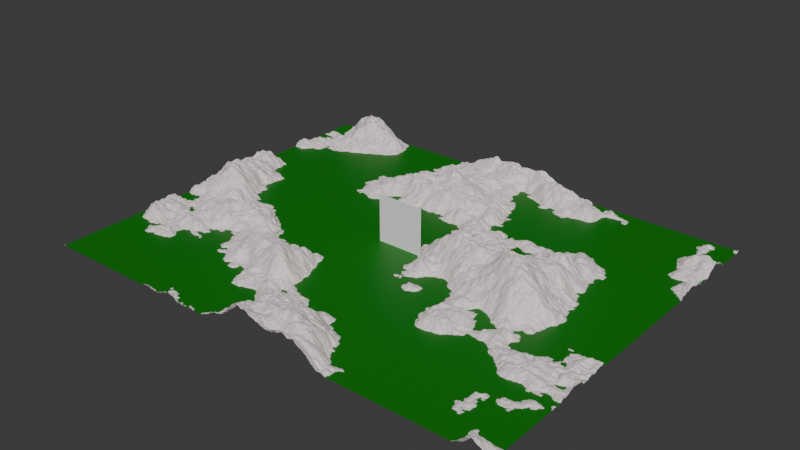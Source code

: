 # Source: random_map_generator.blend  (saved by Blender 4.2.66; exported with 4.5.12 LTS)
import bpy
from mathutils import Matrix  # noqa: F401  (used for matrix-valued properties, if any)

bpy.ops.wm.read_factory_settings(use_empty=True)
scene = bpy.context.scene
scene.name = 'Scene'

# ---- collections
col_collection = bpy.data.collections.new('Collection'); scene.collection.children.link(col_collection)

# ---- materials (node trees are filled in below, after node groups)
mat_water = bpy.data.materials.new('Water')
mat_displacement = bpy.data.materials.new('Displacement')

# ---- node groups
ng_nodegroup = bpy.data.node_groups.new('NodeGroup', 'GeometryNodeTree')
_s = ng_nodegroup.interface.new_socket(name='Vector', in_out='OUTPUT', socket_type='NodeSocketVector')
_s = ng_nodegroup.interface.new_socket(name='Mountain Offset', in_out='INPUT', socket_type='NodeSocketFloat')
_s.min_value = -1e+04
_s.max_value = 1e+04
_s = ng_nodegroup.interface.new_socket(name='Mountain Height', in_out='INPUT', socket_type='NodeSocketFloat')
_s.default_value = 1.0
_s.min_value = -1e+04
_s.max_value = 1e+04
_s = ng_nodegroup.interface.new_socket(name='Mountain Scale', in_out='INPUT', socket_type='NodeSocketFloat')
_s = ng_nodegroup.interface.new_socket(name='UV Map', in_out='INPUT', socket_type='NodeSocketVector')
_s.min_value = -1e+04
_s.max_value = 1e+04
_s = ng_nodegroup.interface.new_socket(name='Mountain Noise Offset', in_out='INPUT', socket_type='NodeSocketVector')
_s.default_value = (3.8, 2.6, -1.77)
_s.min_value = -1e+04
_s.max_value = 1e+04
_N = ng_nodegroup.nodes; _L = ng_nodegroup.links
n0 = _N.new('NodeGroupOutput'); n0.name = 'Group Output'; n0.location = (639, -1)
n1 = _N.new('NodeGroupInput'); n1.name = 'Group Input'; n1.location = (-880, -6)
n2 = _N.new('ShaderNodeTexNoise'); n2.name = 'Noise Texture'; n2.location = (-331, 57)
n2.inputs[3].default_value = 15.0
n3 = _N.new('ShaderNodeCombineXYZ'); n3.name = 'Combine XYZ'; n3.location = (449, -57)
n3.hide = True
n4 = _N.new('ShaderNodeMath'); n4.name = 'Math.004'; n4.location = (67, 13)
n4.operation = 'MULTIPLY'
n5 = _N.new('ShaderNodeMapRange'); n5.name = 'Map Range'; n5.location = (-127, 45)
n5.clamp = False
n5.inputs[3].default_value = -2000.0
n5.inputs[4].default_value = 2000.0
n6 = _N.new('ShaderNodeVectorMath'); n6.name = 'Vector Math.001'; n6.location = (-580, -20)
n7 = _N.new('ShaderNodeMath'); n7.name = 'Math.005'; n7.location = (270, -59)
n7.hide = True
n8 = _N.new('NodeReroute'); n8.name = 'Reroute'; n8.location = (-617, 119)
n8.width = 16
n8.socket_idname = 'NodeSocketFloat'
n9 = _N.new('NodeReroute'); n9.name = 'Reroute.001'; n9.location = (-614, 78)
n9.width = 16
n9.socket_idname = 'NodeSocketFloat'
n10 = _N.new('NodeReroute'); n10.name = 'Reroute.002'; n10.location = (186, 118)
n10.width = 16
n10.socket_idname = 'NodeSocketFloat'
n11 = _N.new('NodeReroute'); n11.name = 'Reroute.003'; n11.location = (6, 78)
n11.width = 16
n11.socket_idname = 'NodeSocketFloat'
n12 = _N.new('ShaderNodeMath'); n12.name = 'Math'; n12.location = (-554, 258)
n12.use_clamp = True
n12.inputs[1].default_value = 10.0
_L.new(n4.outputs[0], n7.inputs[0])
_L.new(n2.outputs[0], n5.inputs[0])
_L.new(n5.outputs[0], n4.inputs[0])
_L.new(n6.outputs[0], n2.inputs[0])
_L.new(n7.outputs[0], n3.inputs[2])
_L.new(n1.outputs[3], n6.inputs[0])
_L.new(n1.outputs[4], n6.inputs[1])
_L.new(n3.outputs[0], n0.inputs[0])
_L.new(n9.outputs[0], n11.inputs[0])
_L.new(n12.outputs[0], n10.inputs[0])
_L.new(n8.outputs[0], n12.inputs[0])
_L.new(n10.outputs[0], n7.inputs[1])
_L.new(n11.outputs[0], n4.inputs[1])
_L.new(n1.outputs[1], n9.inputs[0])
_L.new(n1.outputs[0], n8.inputs[0])
_L.new(n1.outputs[2], n2.inputs[2])
n0.is_active_output = True
ng_map_generator = bpy.data.node_groups.new('Map Generator', 'GeometryNodeTree')
_s = ng_map_generator.interface.new_socket(name='Geometry', in_out='OUTPUT', socket_type='NodeSocketGeometry')
_s = ng_map_generator.interface.new_socket(name='Size X', in_out='INPUT', socket_type='NodeSocketInt')
_s.min_value = 0
_s.max_value = 100
_s.description = 'The width of the map in km'
_s = ng_map_generator.interface.new_socket(name='Size Y', in_out='INPUT', socket_type='NodeSocketInt')
_s.min_value = 0
_s.max_value = 100
_s.description = 'The depth of the map in km.'
_s = ng_map_generator.interface.new_socket(name='Vertex density', in_out='INPUT', socket_type='NodeSocketInt')
_s.subtype = 'FACTOR'
_s.default_value = 3
_s.min_value = 2
_s.max_value = 100
_s.description = 'The number of vertices per km in both x and y axes'
_s = ng_map_generator.interface.new_socket(name='Mountain Offset', in_out='INPUT', socket_type='NodeSocketFloat')
_s.min_value = -1e+04
_s.max_value = 1e+04
_s.description = 'Add or remove mountains by offsetting the noise'
_s = ng_map_generator.interface.new_socket(name='Mountain Height', in_out='INPUT', socket_type='NodeSocketFloat')
_s = ng_map_generator.interface.new_socket(name='Mountain Scale', in_out='INPUT', socket_type='NodeSocketFloat')
_s.default_value = 1.0
_s.min_value = 0.0
_s.max_value = 100.0
_s.description = 'Scale mountains up or down'
_s = ng_map_generator.interface.new_socket(name='Mountain Position', in_out='INPUT', socket_type='NodeSocketVector')
_s.min_value = -1e+04
_s.max_value = 1e+04
ng_map_generator.description = 'Generates a random heightfield and assigns vertex height to it'
ng_map_generator.is_modifier = True
_N = ng_map_generator.nodes; _L = ng_map_generator.links
n0 = _N.new('NodeGroupInput'); n0.name = 'Group Input'; n0.location = (-649, 242)
n1 = _N.new('NodeGroupOutput'); n1.name = 'Group Output'; n1.location = (1972, 71)
n2 = _N.new('GeometryNodeMeshGrid'); n2.name = 'Grid'; n2.location = (-62, 317)
n3 = _N.new('ShaderNodeMath'); n3.name = 'Math'; n3.location = (-282, 297)
n3.hide = True
n3.operation = 'MULTIPLY'
n3.inputs[1].default_value = 1000.0
n4 = _N.new('ShaderNodeMath'); n4.name = 'Math.001'; n4.location = (-282, 257)
n4.hide = True
n4.operation = 'MULTIPLY'
n4.inputs[1].default_value = 1000.0
n5 = _N.new('ShaderNodeMath'); n5.name = 'Math.002'; n5.location = (-282, 217)
n5.hide = True
n5.operation = 'MULTIPLY'
n6 = _N.new('ShaderNodeMath'); n6.name = 'Math.003'; n6.location = (-282, 177)
n6.hide = True
n6.operation = 'MULTIPLY'
n7 = _N.new('GeometryNodeSetMaterial'); n7.name = 'Set Material'; n7.location = (1117, 138)
n7.inputs[2].default_value = mat_displacement
n8 = _N.new('GeometryNodeSetPosition'); n8.name = 'Set Position'; n8.location = (364, 310)
n9 = _N.new('GeometryNodeInputPosition'); n9.name = 'Position'; n9.location = (142, -81)
n10 = _N.new('GeometryNodeSwitch'); n10.name = 'Switch'; n10.location = (745, 9)
n10.input_type = 'VECTOR'
n11 = _N.new('FunctionNodeCompare'); n11.name = 'Compare'; n11.location = (549, 59)
n11.operation = 'LESS_EQUAL'
n12 = _N.new('ShaderNodeSeparateXYZ'); n12.name = 'Separate XYZ'; n12.location = (369, 37)
n13 = _N.new('GeometryNodeSetPosition'); n13.name = 'Set Position.001'; n13.location = (948, 115)
n14 = _N.new('ShaderNodeVectorMath'); n14.name = 'Vector Math'; n14.location = (513, -141)
n14.operation = 'MULTIPLY'
n14.inputs[1].default_value = (1.0, 1.0, 0.0)
n15 = _N.new('GeometryNodeSetMaterial'); n15.name = 'Set Material.001'; n15.location = (1344, 127)
n15.inputs[2].default_value = mat_water
n16 = _N.new('NodeReroute'); n16.name = 'Reroute'; n16.location = (712, -191)
n16.width = 16
n16.socket_idname = 'NodeSocketBool'
n17 = _N.new('NodeReroute'); n17.name = 'Reroute.001'; n17.location = (940, -211)
n17.width = 16
n17.socket_idname = 'NodeSocketBool'
n18 = _N.new('GeometryNodeGroup'); n18.name = 'Group'; n18.location = (156, 205)
n18.node_tree = ng_nodegroup
n19 = _N.new('GeometryNodeSwitch'); n19.name = 'Switch.001'; n19.location = (1035, -314)
n19.input_type = 'VECTOR'
n20 = _N.new('FunctionNodeCompare'); n20.name = 'Compare.001'; n20.location = (753, -258)
n20.operation = 'LESS_EQUAL'
n21 = _N.new('ShaderNodeSeparateXYZ'); n21.name = 'Separate XYZ.001'; n21.location = (517, -334)
n22 = _N.new('ShaderNodeVectorMath'); n22.name = 'Vector Math.001'; n22.location = (518, -470)
n22.hide = True
n22.operation = 'MULTIPLY'
n22.inputs[1].default_value = (1.0, 1.0, -1.0)
n23 = _N.new('GeometryNodeSetPosition'); n23.name = 'Set Position.002'; n23.location = (1557, 107)
n24 = _N.new('FunctionNodeBooleanMath'); n24.name = 'Boolean Math'; n24.location = (1107, -159)
n25 = _N.new('NodeReroute'); n25.name = 'Reroute.002'; n25.location = (521, -529)
n25.width = 16
n25.socket_idname = 'NodeSocketVector'
n26 = _N.new('ShaderNodeTexNoise'); n26.name = 'Noise Texture'; n26.location = (-10, -610)
n26.inputs[2].default_value = 1.56
n26.inputs[3].default_value = 15.0
n27 = _N.new('ShaderNodeCombineXYZ'); n27.name = 'Combine XYZ'; n27.location = (770, -723)
n27.hide = True
n28 = _N.new('ShaderNodeMath'); n28.name = 'Math.004'; n28.location = (388, -654)
n28.operation = 'MULTIPLY'
n29 = _N.new('ShaderNodeMapRange'); n29.name = 'Map Range'; n29.location = (194, -622)
n29.clamp = False
n29.inputs[3].default_value = -2000.0
n29.inputs[4].default_value = 2000.0
n30 = _N.new('ShaderNodeVectorMath'); n30.name = 'Vector Math.002'; n30.location = (-259, -687)
n30.inputs[1].default_value = (3.8, 2.6, -1.77)
n31 = _N.new('ShaderNodeMath'); n31.name = 'Math.005'; n31.location = (591, -726)
n31.hide = True
n32 = _N.new('NodeReroute'); n32.name = 'Reroute.003'; n32.location = (-296, -548)
n32.width = 16
n32.socket_idname = 'NodeSocketFloat'
n32.inputs[0].default_value = 0.0
n33 = _N.new('NodeReroute'); n33.name = 'Reroute.004'; n33.location = (-293, -588)
n33.width = 16
n33.socket_idname = 'NodeSocketFloat'
n33.inputs[0].default_value = 0.0
n34 = _N.new('NodeReroute'); n34.name = 'Reroute.005'; n34.location = (507, -548)
n34.width = 16
n34.socket_idname = 'NodeSocketFloat'
n35 = _N.new('NodeReroute'); n35.name = 'Reroute.006'; n35.location = (327, -588)
n35.width = 16
n35.socket_idname = 'NodeSocketFloat'
n36 = _N.new('ShaderNodeMath'); n36.name = 'Math.006'; n36.location = (-233, -408)
n36.use_clamp = True
n36.inputs[1].default_value = 10.0
n37 = _N.new('NodeGroupInput'); n37.name = 'Group Input.001'; n37.location = (-579, -496)
_L.new(n3.outputs[0], n2.inputs[0])
_L.new(n4.outputs[0], n2.inputs[1])
_L.new(n0.outputs[0], n3.inputs[0])
_L.new(n0.outputs[1], n4.inputs[0])
_L.new(n0.outputs[2], n5.inputs[1])
_L.new(n0.outputs[0], n5.inputs[0])
_L.new(n5.outputs[0], n2.inputs[2])
_L.new(n0.outputs[2], n6.inputs[1])
_L.new(n0.outputs[1], n6.inputs[0])
_L.new(n6.outputs[0], n2.inputs[3])
_L.new(n2.outputs[0], n8.inputs[0])
_L.new(n13.outputs[0], n7.inputs[0])
_L.new(n9.outputs[0], n10.inputs[1])
_L.new(n9.outputs[0], n12.inputs[0])
_L.new(n12.outputs[2], n11.inputs[0])
_L.new(n11.outputs[0], n10.inputs[0])
_L.new(n18.outputs[0], n8.inputs[3])
_L.new(n8.outputs[0], n13.inputs[0])
_L.new(n9.outputs[0], n14.inputs[0])
_L.new(n14.outputs[0], n10.inputs[2])
_L.new(n10.outputs[0], n13.inputs[2])
_L.new(n7.outputs[0], n15.inputs[0])
_L.new(n23.outputs[0], n1.inputs[0])
_L.new(n11.outputs[0], n16.inputs[0])
_L.new(n16.outputs[0], n17.inputs[0])
_L.new(n17.outputs[0], n15.inputs[1])
_L.new(n2.outputs[1], n18.inputs[3])
_L.new(n0.outputs[3], n18.inputs[0])
_L.new(n0.outputs[6], n18.inputs[4])
_L.new(n0.outputs[5], n18.inputs[2])
_L.new(n0.outputs[4], n18.inputs[1])
_L.new(n21.outputs[2], n20.inputs[0])
_L.new(n20.outputs[0], n19.inputs[0])
_L.new(n15.outputs[0], n23.inputs[0])
_L.new(n22.outputs[0], n19.inputs[1])
_L.new(n20.outputs[0], n24.inputs[1])
_L.new(n17.outputs[0], n24.inputs[0])
_L.new(n24.outputs[0], n23.inputs[1])
_L.new(n19.outputs[0], n23.inputs[2])
_L.new(n9.outputs[0], n21.inputs[0])
_L.new(n9.outputs[0], n22.inputs[0])
_L.new(n9.outputs[0], n25.inputs[0])
_L.new(n25.outputs[0], n19.inputs[2])
_L.new(n28.outputs[0], n31.inputs[0])
_L.new(n26.outputs[0], n29.inputs[0])
_L.new(n29.outputs[0], n28.inputs[0])
_L.new(n30.outputs[0], n26.inputs[0])
_L.new(n31.outputs[0], n27.inputs[2])
_L.new(n33.outputs[0], n35.inputs[0])
_L.new(n36.outputs[0], n34.inputs[0])
_L.new(n32.outputs[0], n36.inputs[0])
_L.new(n34.outputs[0], n31.inputs[1])
_L.new(n35.outputs[0], n28.inputs[1])
n1.is_active_output = True

# ---- material node trees
mat_water.use_nodes = True; mat_water.node_tree.nodes.clear()
_N = mat_water.node_tree.nodes; _L = mat_water.node_tree.links
n0 = _N.new('ShaderNodeBsdfPrincipled'); n0.name = 'Principled BSDF'; n0.location = (10, 300)
n0.inputs[0].default_value = (0.00052, 0.1804, 0.0001167, 1.0)
n1 = _N.new('ShaderNodeOutputMaterial'); n1.name = 'Material Output'; n1.location = (300, 300)
_L.new(n0.outputs[0], n1.inputs[0])
n1.is_active_output = True
mat_displacement.use_nodes = True; mat_displacement.node_tree.nodes.clear()
_N = mat_displacement.node_tree.nodes; _L = mat_displacement.node_tree.links
n0 = _N.new('ShaderNodeBsdfPrincipled'); n0.name = 'Principled BSDF'; n0.location = (-375, 277)
n0.inputs[0].default_value = (0.8006, 0.717, 0.717, 1.0)
n1 = _N.new('ShaderNodeOutputMaterial'); n1.name = 'Material Output'; n1.location = (300, 300)
_L.new(n0.outputs[0], n1.inputs[0])
n1.is_active_output = True

# ---- world
world_world = bpy.data.worlds.new('World'); scene.world = world_world
world_world.use_nodes = True; world_world.node_tree.nodes.clear()
_N = world_world.node_tree.nodes; _L = world_world.node_tree.links
n0 = _N.new('ShaderNodeOutputWorld'); n0.name = 'World Output'; n0.location = (300, 300)
n1 = _N.new('ShaderNodeBackground'); n1.name = 'Background'; n1.location = (10, 300)
n1.inputs[0].default_value = (0.05088, 0.05088, 0.05088, 1.0)
_L.new(n1.outputs[0], n0.inputs[0])
n0.is_active_output = True
world_world.color = (0.05088, 0.05088, 0.05088)
world_world.sun_shadow_jitter_overblur = 0.0

# ---- meshes
me_plane = bpy.data.meshes.new('Plane')
me_plane.from_pydata([(-1.0, -1.0, 0.0), (1.0, -1.0, 0.0), (-1.0, 1.0, 0.0), (1.0, 1.0, 0.0)], [], [(0, 1, 3, 2)])
_uv = me_plane.uv_layers.new(name='UVMap')
_uv.uv.foreach_set('vector', [0.0, 0.0, 1.0, 0.0, 1.0, 1.0, 0.0, 1.0])
me_plane.materials.append(mat_water)
me_plane.update()
me_cylinder = bpy.data.meshes.new('Cylinder')
me_cylinder.from_pydata([(0.0, 0.5, -1.0), (0.0, 0.5, 1.0), (0.09755, 0.4904, -1.0), (0.09755, 0.4904, 1.0), (0.1913, 0.4619, -1.0), (0.1913, 0.4619, 1.0), (0.2778, 0.4157, -1.0), (0.2778, 0.4157, 1.0), (0.3536, 0.3536, -1.0), (0.3536, 0.3536, 1.0), (0.4157, 0.2778, -1.0), (0.4157, 0.2778, 1.0), (0.4619, 0.1913, -1.0), (0.4619, 0.1913, 1.0), (0.4904, 0.09755, -1.0), (0.4904, 0.09755, 1.0), (0.5, 0.0, -1.0), (0.5, 0.0, 1.0), (0.4904, -0.09755, -1.0), (0.4904, -0.09755, 1.0), (0.4619, -0.1913, -1.0), (0.4619, -0.1913, 1.0), (0.4157, -0.2778, -1.0), (0.4157, -0.2778, 1.0), (0.3536, -0.3536, -1.0), (0.3536, -0.3536, 1.0), (0.2778, -0.4157, -1.0), (0.2778, -0.4157, 1.0), (0.1913, -0.4619, -1.0), (0.1913, -0.4619, 1.0), (0.09755, -0.4904, -1.0), (0.09755, -0.4904, 1.0), (0.0, -0.5, -1.0), (0.0, -0.5, 1.0), (-0.09755, -0.4904, -1.0), (-0.09755, -0.4904, 1.0), (-0.1913, -0.4619, -1.0), (-0.1913, -0.4619, 1.0), (-0.2778, -0.4157, -1.0), (-0.2778, -0.4157, 1.0), (-0.3536, -0.3536, -1.0), (-0.3536, -0.3536, 1.0), (-0.4157, -0.2778, -1.0), (-0.4157, -0.2778, 1.0), (-0.4619, -0.1913, -1.0), (-0.4619, -0.1913, 1.0), (-0.4904, -0.09755, -1.0), (-0.4904, -0.09755, 1.0), (-0.5, 0.0, -1.0), (-0.5, 0.0, 1.0), (-0.4904, 0.09755, -1.0), (-0.4904, 0.09755, 1.0), (-0.4619, 0.1913, -1.0), (-0.4619, 0.1913, 1.0), (-0.4157, 0.2778, -1.0), (-0.4157, 0.2778, 1.0), (-0.3536, 0.3536, -1.0), (-0.3536, 0.3536, 1.0), (-0.2778, 0.4157, -1.0), (-0.2778, 0.4157, 1.0), (-0.1913, 0.4619, -1.0), (-0.1913, 0.4619, 1.0), (-0.09755, 0.4904, -1.0), (-0.09755, 0.4904, 1.0)], [], [(0, 1, 3, 2), (2, 3, 5, 4), (4, 5, 7, 6), (6, 7, 9, 8), (8, 9, 11, 10), (10, 11, 13, 12), (12, 13, 15, 14), (14, 15, 17, 16), (16, 17, 19, 18), (18, 19, 21, 20), (20, 21, 23, 22), (22, 23, 25, 24), (24, 25, 27, 26), (26, 27, 29, 28), (28, 29, 31, 30), (30, 31, 33, 32), (32, 33, 35, 34), (34, 35, 37, 36), (36, 37, 39, 38), (38, 39, 41, 40), (40, 41, 43, 42), (42, 43, 45, 44), (44, 45, 47, 46), (46, 47, 49, 48), (48, 49, 51, 50), (50, 51, 53, 52), (52, 53, 55, 54), (54, 55, 57, 56), (56, 57, 59, 58), (58, 59, 61, 60), (3, 1, 63, 61, 59, 57, 55, 53, 51, 49, 47, 45, 43, 41, 39, 37, 35, 33, 31, 29, 27, 25, 23, 21, 19, 17, 15, 13, 11, 9, 7, 5), (60, 61, 63, 62), (62, 63, 1, 0), (0, 2, 4, 6, 8, 10, 12, 14, 16, 18, 20, 22, 24, 26, 28, 30, 32, 34, 36, 38, 40, 42, 44, 46, 48, 50, 52, 54, 56, 58, 60, 62)])
_uv = me_cylinder.uv_layers.new(name='UVMap')
_uv.uv.foreach_set('vector', [1.0, 0.5, 1.0, 1.0, 0.9688, 1.0, 0.9688, 0.5, 0.9688, 0.5, 0.9688, 1.0, 0.9375, 1.0, 0.9375, 0.5, 0.9375, 0.5, 0.9375, 1.0, 0.9062, 1.0, 0.9062, 0.5, 0.9062, 0.5, 0.9062, 1.0, 0.875, 1.0, 0.875, 0.5, 0.875, 0.5, 0.875, 1.0, 0.8438, 1.0, 0.8438, 0.5, 0.8438, 0.5, 0.8438, 1.0, 0.8125, 1.0, 0.8125, 0.5, 0.8125, 0.5, 0.8125, 1.0, 0.7812, 1.0, 0.7812, 0.5, 0.7812, 0.5, 0.7812, 1.0, 0.75, 1.0, 0.75, 0.5, 0.75, 0.5, 0.75, 1.0, 0.7188, 1.0, 0.7188, 0.5, 0.7188, 0.5, 0.7188, 1.0, 0.6875, 1.0, 0.6875, 0.5, 0.6875, 0.5, 0.6875, 1.0, 0.6562, 1.0, 0.6562, 0.5, 0.6562, 0.5, 0.6562, 1.0, 0.625, 1.0, 0.625, 0.5, 0.625, 0.5, 0.625, 1.0, 0.5938, 1.0, 0.5938, 0.5, 0.5938, 0.5, 0.5938, 1.0, 0.5625, 1.0, 0.5625, 0.5, 0.5625, 0.5, 0.5625, 1.0, 0.5312, 1.0, 0.5312, 0.5, 0.5312, 0.5, 0.5312, 1.0, 0.5, 1.0, 0.5, 0.5, 0.5, 0.5, 0.5, 1.0, 0.4688, 1.0, 0.4688, 0.5, 0.4688, 0.5, 0.4688, 1.0, 0.4375, 1.0, 0.4375, 0.5, 0.4375, 0.5, 0.4375, 1.0, 0.4062, 1.0, 0.4062, 0.5, 0.4062, 0.5, 0.4062, 1.0, 0.375, 1.0, 0.375, 0.5, 0.375, 0.5, 0.375, 1.0, 0.3438, 1.0, 0.3438, 0.5, 0.3438, 0.5, 0.3438, 1.0, 0.3125, 1.0, 0.3125, 0.5, 0.3125, 0.5, 0.3125, 1.0, 0.2812, 1.0, 0.2812, 0.5, 0.2812, 0.5, 0.2812, 1.0, 0.25, 1.0, 0.25, 0.5, 0.25, 0.5, 0.25, 1.0, 0.2188, 1.0, 0.2188, 0.5, 0.2188, 0.5, 0.2188, 1.0, 0.1875, 1.0, 0.1875, 0.5, 0.1875, 0.5, 0.1875, 1.0, 0.1562, 1.0, 0.1562, 0.5, 0.1562, 0.5, 0.1562, 1.0, 0.125, 1.0, 0.125, 0.5, 0.125, 0.5, 0.125, 1.0, 0.09375, 1.0, 0.09375, 0.5, 0.09375, 0.5, 0.09375, 1.0, 0.0625, 1.0, 0.0625, 0.5, 0.2968, 0.4854, 0.25, 0.49, 0.2032, 0.4854, 0.1582, 0.4717, 0.1167, 0.4496, 0.08029, 0.4197, 0.05045, 0.3833, 0.02827, 0.3418, 0.01461, 0.2968, 0.01, 0.25, 0.01461, 0.2032, 0.02827, 0.1582, 0.05045, 0.1167, 0.08029, 0.08029, 0.1167, 0.05045, 0.1582, 0.02827, 0.2032, 0.01461, 0.25, 0.01, 0.2968, 0.01461, 0.3418, 0.02827, 0.3833, 0.05045, 0.4197, 0.08029, 0.4496, 0.1167, 0.4717, 0.1582, 0.4854, 0.2032, 0.49, 0.25, 0.4854, 0.2968, 0.4717, 0.3418, 0.4496, 0.3833, 0.4197, 0.4197, 0.3833, 0.4496, 0.3418, 0.4717, 0.0625, 0.5, 0.0625, 1.0, 0.03125, 1.0, 0.03125, 0.5, 0.03125, 0.5, 0.03125, 1.0, 0.0, 1.0, 0.0, 0.5, 0.75, 0.49, 0.7968, 0.4854, 0.8418, 0.4717, 0.8833, 0.4496, 0.9197, 0.4197, 0.9496, 0.3833, 0.9717, 0.3418, 0.9854, 0.2968, 0.99, 0.25, 0.9854, 0.2032, 0.9717, 0.1582, 0.9496, 0.1167, 0.9197, 0.08029, 0.8833, 0.05045, 0.8418, 0.02827, 0.7968, 0.01461, 0.75, 0.01, 0.7032, 0.01461, 0.6582, 0.02827, 0.6167, 0.05045, 0.5803, 0.08029, 0.5504, 0.1167, 0.5283, 0.1582, 0.5146, 0.2032, 0.51, 0.25, 0.5146, 0.2968, 0.5283, 0.3418, 0.5504, 0.3833, 0.5803, 0.4197, 0.6167, 0.4496, 0.6582, 0.4717, 0.7032, 0.4854])
me_cylinder.update()
me_plane_002 = bpy.data.meshes.new('Plane.002')
me_plane_002.from_pydata([(-500.0, -500.0, 0.0), (500.0, -500.0, 0.0), (-500.0, 500.0, 0.0), (500.0, 500.0, 0.0)], [], [(0, 1, 3, 2)])
_uv = me_plane_002.uv_layers.new(name='UVMap')
_uv.uv.foreach_set('vector', [0.0, 0.0, 1.0, 0.0, 1.0, 1.0, 0.0, 1.0])
me_plane_002.update()

# ---- objects
ob_plane = bpy.data.objects.new('Plane', me_plane)
ob_cylinder = bpy.data.objects.new('Cylinder', me_cylinder)
ob_yard_stick = bpy.data.objects.new('Yard-stick', me_plane_002)

# ---- transforms, parenting, visibility, modifiers, constraints
ob_plane.location = (0.0, 0.0, 0.0)
_m = ob_plane.modifiers.new('GeometryNodes', 'NODES')
_m.node_group = ng_map_generator
_gi = [s.identifier for s in ng_map_generator.interface.items_tree if s.item_type == 'SOCKET' and s.in_out == 'INPUT']
_m[_gi[0]] = 10  # Size X
_m[_gi[1]] = 8  # Size Y
_m[_gi[2]] = 50  # Vertex density
_m[_gi[4]] = 1.0  # Mountain Height
_m[_gi[5]] = 2.94  # Mountain Scale
_m.open_output_attributes_panel = True
ob_cylinder.location = (0.0, 0.0, 1.0)
ob_yard_stick.location = (0.0, 0.0, 500.0)
ob_yard_stick.rotation_euler = (1.571, -0.0, 0.0)

# ---- collection membership
col_collection.objects.link(ob_plane)
col_collection.objects.link(ob_cylinder)
col_collection.objects.link(ob_yard_stick)

# ---- scene / render settings (as saved in the file)
scene.frame_start = 1; scene.frame_end = 250; scene.frame_set(1)
scene.render.engine = 'CYCLES'
bpy.context.view_layer.update()

# ---- added for rendering (the .blend has no active camera and no usable light): camera, sun
cam_auto = bpy.data.cameras.new('AutoCamera')
cam_auto.lens = 50.0
cam_auto.sensor_width = 36.0
cam_auto.clip_end = 208576.0
ob_auto_camera = bpy.data.objects.new('AutoCamera', cam_auto)
scene.collection.objects.link(ob_auto_camera)
ob_auto_camera.location = (11884.7, -14261.7, 10007.8)
ob_auto_camera.rotation_euler = (1.09748, -7.21219e-08, 0.694738)
scene.camera = ob_auto_camera
light_auto_sun = bpy.data.lights.new('AutoSun', 'SUN')
light_auto_sun.energy = 3.0
light_auto_sun.angle = 0.0523599
ob_auto_sun = bpy.data.objects.new('AutoSun', light_auto_sun)
scene.collection.objects.link(ob_auto_sun)
ob_auto_sun.rotation_euler = (0.872665, 0.174533, 0.523599)
bpy.context.view_layer.update()
